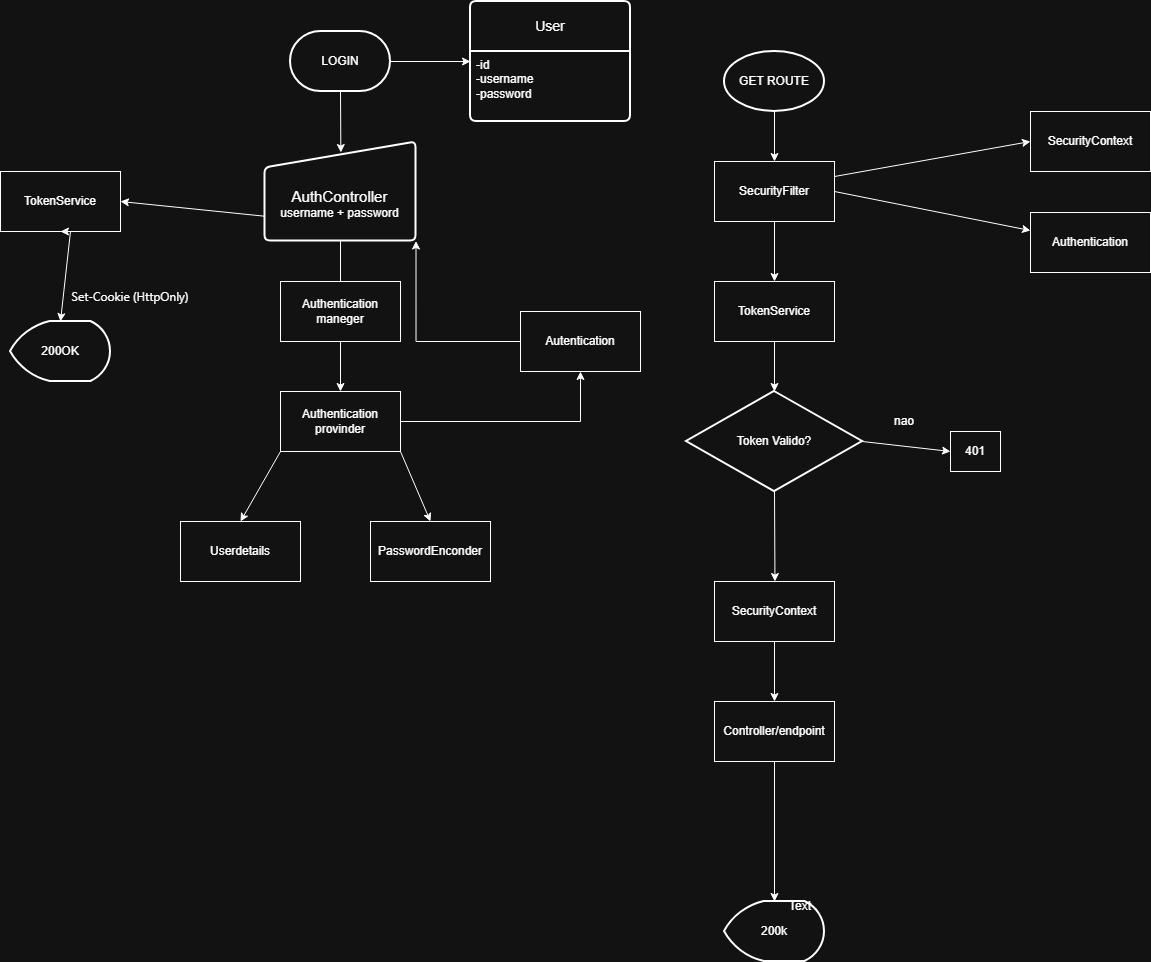

The diagram above was exported from draw.io. Its source (the exported page's mxGraphModel, read from the mxfile embedded in the PNG):
<mxGraphModel dx="1822" dy="2898" grid="1" gridSize="10" guides="1" tooltips="1" connect="1" arrows="1" fold="1" page="1" pageScale="1" pageWidth="827" pageHeight="1169" math="0" shadow="0">
  <root>
    <mxCell id="0" />
    <mxCell id="1" parent="0" />
    <mxCell id="Wn1GNXU0I3hdSxNvO8oW-19" edge="1" parent="1" source="Wn1GNXU0I3hdSxNvO8oW-14" style="edgeStyle=none;rounded=0;orthogonalLoop=1;jettySize=auto;html=1;exitX=1;exitY=0.5;exitDx=0;exitDy=0;exitPerimeter=0;" target="Wn1GNXU0I3hdSxNvO8oW-15">
      <mxGeometry relative="1" as="geometry" />
    </mxCell>
    <mxCell id="Wn1GNXU0I3hdSxNvO8oW-22" edge="1" parent="1" source="Wn1GNXU0I3hdSxNvO8oW-14" style="edgeStyle=elbowEdgeStyle;rounded=0;orthogonalLoop=1;jettySize=auto;html=1;exitX=0.5;exitY=1;exitDx=0;exitDy=0;exitPerimeter=0;">
      <mxGeometry relative="1" as="geometry">
        <mxPoint x="-120" y="-1089" as="targetPoint" />
      </mxGeometry>
    </mxCell>
    <mxCell id="Wn1GNXU0I3hdSxNvO8oW-14" parent="1" style="strokeWidth=2;html=1;shape=mxgraph.flowchart.terminator;whiteSpace=wrap;" value="LOGIN" vertex="1">
      <mxGeometry height="60" width="100" x="-170" y="-1210" as="geometry" />
    </mxCell>
    <mxCell id="Wn1GNXU0I3hdSxNvO8oW-15" parent="1" style="swimlane;childLayout=stackLayout;horizontal=1;startSize=50;horizontalStack=0;rounded=1;fontSize=14;fontStyle=0;strokeWidth=2;resizeParent=0;resizeLast=1;shadow=0;dashed=0;align=center;arcSize=4;whiteSpace=wrap;html=1;" value="User" vertex="1">
      <mxGeometry height="120" width="160" x="10" y="-1240" as="geometry" />
    </mxCell>
    <mxCell id="Wn1GNXU0I3hdSxNvO8oW-16" parent="Wn1GNXU0I3hdSxNvO8oW-15" style="align=left;strokeColor=none;fillColor=none;spacingLeft=4;spacingRight=4;fontSize=12;verticalAlign=top;resizable=0;rotatable=0;part=1;html=1;whiteSpace=wrap;" value="-id&lt;div&gt;-username&lt;/div&gt;&lt;div&gt;-password&lt;br&gt;&lt;div&gt;&lt;div&gt;&lt;br&gt;&lt;/div&gt;&lt;/div&gt;&lt;/div&gt;" vertex="1">
      <mxGeometry height="70" width="160" y="50" as="geometry" />
    </mxCell>
    <mxCell id="Wn1GNXU0I3hdSxNvO8oW-87" edge="1" parent="1" source="Wn1GNXU0I3hdSxNvO8oW-21" style="edgeStyle=none;rounded=0;orthogonalLoop=1;jettySize=auto;html=1;exitX=0;exitY=0.75;exitDx=0;exitDy=0;entryX=1;entryY=0.5;entryDx=0;entryDy=0;" target="Wn1GNXU0I3hdSxNvO8oW-66">
      <mxGeometry relative="1" as="geometry" />
    </mxCell>
    <mxCell id="Wn1GNXU0I3hdSxNvO8oW-21" parent="1" style="html=1;strokeWidth=2;shape=manualInput;boundedLbl=1;whiteSpace=wrap;rounded=1;size=26;arcSize=11;" value="&lt;div&gt;&lt;font style=&quot;font-size: 15px;&quot;&gt;AuthController&lt;/font&gt;&lt;/div&gt;username + password" vertex="1">
      <mxGeometry height="99" width="151" x="-195.5" y="-1099.5" as="geometry" />
    </mxCell>
    <mxCell id="Wn1GNXU0I3hdSxNvO8oW-27" edge="1" parent="1" source="Wn1GNXU0I3hdSxNvO8oW-23" style="edgeStyle=none;rounded=0;orthogonalLoop=1;jettySize=auto;html=1;exitX=1;exitY=0.5;exitDx=0;exitDy=0;" target="Wn1GNXU0I3hdSxNvO8oW-25">
      <mxGeometry relative="1" as="geometry" />
    </mxCell>
    <mxCell id="Wn1GNXU0I3hdSxNvO8oW-31" edge="1" parent="1" source="Wn1GNXU0I3hdSxNvO8oW-23" style="edgeStyle=none;rounded=0;orthogonalLoop=1;jettySize=auto;html=1;exitX=0.5;exitY=1;exitDx=0;exitDy=0;entryX=0.5;entryY=0;entryDx=0;entryDy=0;" target="Wn1GNXU0I3hdSxNvO8oW-30">
      <mxGeometry relative="1" as="geometry" />
    </mxCell>
    <mxCell id="Wn1GNXU0I3hdSxNvO8oW-96" edge="1" parent="1" source="Wn1GNXU0I3hdSxNvO8oW-23" style="edgeStyle=none;rounded=0;orthogonalLoop=1;jettySize=auto;html=1;exitX=1;exitY=0.25;exitDx=0;exitDy=0;entryX=0;entryY=0.5;entryDx=0;entryDy=0;" target="Wn1GNXU0I3hdSxNvO8oW-24">
      <mxGeometry relative="1" as="geometry" />
    </mxCell>
    <mxCell id="Wn1GNXU0I3hdSxNvO8oW-23" parent="1" style="rounded=0;whiteSpace=wrap;html=1;" value="SecurityFilter" vertex="1">
      <mxGeometry height="60" width="120" x="254" y="-1080" as="geometry" />
    </mxCell>
    <mxCell id="Wn1GNXU0I3hdSxNvO8oW-24" parent="1" style="rounded=0;whiteSpace=wrap;html=1;" value="SecurityContext" vertex="1">
      <mxGeometry height="60" width="120" x="570" y="-1130" as="geometry" />
    </mxCell>
    <mxCell id="Wn1GNXU0I3hdSxNvO8oW-25" parent="1" style="rounded=0;whiteSpace=wrap;html=1;" value="Authentication" vertex="1">
      <mxGeometry height="60" width="120" x="570" y="-1029" as="geometry" />
    </mxCell>
    <mxCell id="Wn1GNXU0I3hdSxNvO8oW-33" edge="1" parent="1" source="Wn1GNXU0I3hdSxNvO8oW-30" style="edgeStyle=none;rounded=0;orthogonalLoop=1;jettySize=auto;html=1;exitX=0.5;exitY=1;exitDx=0;exitDy=0;">
      <mxGeometry relative="1" as="geometry">
        <mxPoint x="314" y="-850" as="targetPoint" />
      </mxGeometry>
    </mxCell>
    <mxCell id="Wn1GNXU0I3hdSxNvO8oW-30" parent="1" style="rounded=0;whiteSpace=wrap;html=1;" value="TokenService" vertex="1">
      <mxGeometry height="60" width="120" x="254" y="-960" as="geometry" />
    </mxCell>
    <mxCell id="Wn1GNXU0I3hdSxNvO8oW-51" edge="1" parent="1" source="Wn1GNXU0I3hdSxNvO8oW-21" style="edgeStyle=none;rounded=0;orthogonalLoop=1;jettySize=auto;html=1;exitX=0.5;exitY=1;exitDx=0;exitDy=0;">
      <mxGeometry relative="1" as="geometry">
        <mxPoint x="-120" y="-950" as="targetPoint" />
      </mxGeometry>
    </mxCell>
    <mxCell id="Wn1GNXU0I3hdSxNvO8oW-64" edge="1" parent="1" source="Wn1GNXU0I3hdSxNvO8oW-58" style="edgeStyle=none;rounded=0;orthogonalLoop=1;jettySize=auto;html=1;exitX=0.5;exitY=1;exitDx=0;exitDy=0;entryX=0.5;entryY=0;entryDx=0;entryDy=0;" target="Wn1GNXU0I3hdSxNvO8oW-59">
      <mxGeometry relative="1" as="geometry" />
    </mxCell>
    <mxCell id="Wn1GNXU0I3hdSxNvO8oW-58" parent="1" style="rounded=0;whiteSpace=wrap;html=1;" value="Authentication maneger" vertex="1">
      <mxGeometry height="60" width="120" x="-180" y="-960" as="geometry" />
    </mxCell>
    <mxCell id="Wn1GNXU0I3hdSxNvO8oW-62" edge="1" parent="1" source="Wn1GNXU0I3hdSxNvO8oW-59" style="edgeStyle=none;rounded=0;orthogonalLoop=1;jettySize=auto;html=1;exitX=0;exitY=1;exitDx=0;exitDy=0;entryX=0.5;entryY=0;entryDx=0;entryDy=0;" target="Wn1GNXU0I3hdSxNvO8oW-60">
      <mxGeometry relative="1" as="geometry" />
    </mxCell>
    <mxCell id="Wn1GNXU0I3hdSxNvO8oW-63" edge="1" parent="1" source="Wn1GNXU0I3hdSxNvO8oW-59" style="edgeStyle=none;rounded=0;orthogonalLoop=1;jettySize=auto;html=1;exitX=1;exitY=1;exitDx=0;exitDy=0;entryX=0.5;entryY=0;entryDx=0;entryDy=0;" target="Wn1GNXU0I3hdSxNvO8oW-61">
      <mxGeometry relative="1" as="geometry" />
    </mxCell>
    <mxCell id="Wn1GNXU0I3hdSxNvO8oW-99" edge="1" parent="1" source="Wn1GNXU0I3hdSxNvO8oW-59" style="edgeStyle=orthogonalEdgeStyle;rounded=0;orthogonalLoop=1;jettySize=auto;html=1;exitX=1;exitY=0.5;exitDx=0;exitDy=0;entryX=0.5;entryY=1;entryDx=0;entryDy=0;" target="Wn1GNXU0I3hdSxNvO8oW-97">
      <mxGeometry relative="1" as="geometry" />
    </mxCell>
    <mxCell id="Wn1GNXU0I3hdSxNvO8oW-59" parent="1" style="rounded=0;whiteSpace=wrap;html=1;" value="Authentication provinder" vertex="1">
      <mxGeometry height="60" width="120" x="-180" y="-850" as="geometry" />
    </mxCell>
    <mxCell id="Wn1GNXU0I3hdSxNvO8oW-60" parent="1" style="rounded=0;whiteSpace=wrap;html=1;" value="Userdetails" vertex="1">
      <mxGeometry height="60" width="120" x="-280" y="-720" as="geometry" />
    </mxCell>
    <mxCell id="Wn1GNXU0I3hdSxNvO8oW-61" parent="1" style="rounded=0;whiteSpace=wrap;html=1;" value="PasswordEnconder" vertex="1">
      <mxGeometry height="60" width="120" x="-90" y="-720" as="geometry" />
    </mxCell>
    <mxCell id="Wn1GNXU0I3hdSxNvO8oW-66" parent="1" style="rounded=0;whiteSpace=wrap;html=1;" value="TokenService" vertex="1">
      <mxGeometry height="60" width="120" x="-460" y="-1070" as="geometry" />
    </mxCell>
    <mxCell id="Wn1GNXU0I3hdSxNvO8oW-69" parent="1" style="strokeWidth=2;html=1;shape=mxgraph.flowchart.display;whiteSpace=wrap;" value="200OK" vertex="1">
      <mxGeometry height="60" width="100" x="-450" y="-920" as="geometry" />
    </mxCell>
    <mxCell id="Wn1GNXU0I3hdSxNvO8oW-70" edge="1" parent="1" style="edgeStyle=none;rounded=0;orthogonalLoop=1;jettySize=auto;html=1;entryX=0.5;entryY=0;entryDx=0;entryDy=0;entryPerimeter=0;" target="Wn1GNXU0I3hdSxNvO8oW-69">
      <mxGeometry relative="1" as="geometry">
        <mxPoint x="-390" y="-1010" as="sourcePoint" />
      </mxGeometry>
    </mxCell>
    <mxCell id="Wn1GNXU0I3hdSxNvO8oW-72" edge="1" parent="1" source="Wn1GNXU0I3hdSxNvO8oW-71" style="edgeStyle=none;rounded=0;orthogonalLoop=1;jettySize=auto;html=1;exitX=1;exitY=0.5;exitDx=0;exitDy=0;exitPerimeter=0;entryX=0;entryY=0.5;entryDx=0;entryDy=0;" target="Wn1GNXU0I3hdSxNvO8oW-73">
      <mxGeometry relative="1" as="geometry">
        <mxPoint x="480" y="-800.3529411764707" as="targetPoint" />
      </mxGeometry>
    </mxCell>
    <mxCell id="Wn1GNXU0I3hdSxNvO8oW-79" edge="1" parent="1" source="Wn1GNXU0I3hdSxNvO8oW-71" style="edgeStyle=none;rounded=0;orthogonalLoop=1;jettySize=auto;html=1;exitX=0.5;exitY=1;exitDx=0;exitDy=0;exitPerimeter=0;">
      <mxGeometry relative="1" as="geometry">
        <mxPoint x="314.47058823529414" y="-660" as="targetPoint" />
      </mxGeometry>
    </mxCell>
    <mxCell id="Wn1GNXU0I3hdSxNvO8oW-71" parent="1" style="strokeWidth=2;html=1;shape=mxgraph.flowchart.decision;whiteSpace=wrap;" value="Token Valido?" vertex="1">
      <mxGeometry height="100" width="176" x="226" y="-850" as="geometry" />
    </mxCell>
    <mxCell id="Wn1GNXU0I3hdSxNvO8oW-73" parent="1" style="rounded=0;whiteSpace=wrap;html=1;" value="401" vertex="1">
      <mxGeometry height="40" width="50" x="490" y="-810" as="geometry" />
    </mxCell>
    <mxCell id="Wn1GNXU0I3hdSxNvO8oW-74" edge="1" parent="1" source="Wn1GNXU0I3hdSxNvO8oW-73" style="edgeStyle=none;rounded=0;orthogonalLoop=1;jettySize=auto;html=1;exitX=1;exitY=1;exitDx=0;exitDy=0;" target="Wn1GNXU0I3hdSxNvO8oW-73">
      <mxGeometry relative="1" as="geometry" />
    </mxCell>
    <mxCell id="Wn1GNXU0I3hdSxNvO8oW-75" edge="1" parent="1" source="Wn1GNXU0I3hdSxNvO8oW-73" style="edgeStyle=none;rounded=0;orthogonalLoop=1;jettySize=auto;html=1;exitX=1;exitY=0;exitDx=0;exitDy=0;" target="Wn1GNXU0I3hdSxNvO8oW-73">
      <mxGeometry relative="1" as="geometry" />
    </mxCell>
    <mxCell id="Wn1GNXU0I3hdSxNvO8oW-76" parent="1" style="text;html=1;whiteSpace=wrap;strokeColor=none;fillColor=none;align=center;verticalAlign=middle;rounded=0;" value="nao" vertex="1">
      <mxGeometry height="30" width="60" x="414" y="-835" as="geometry" />
    </mxCell>
    <mxCell id="Wn1GNXU0I3hdSxNvO8oW-78" edge="1" parent="1" source="Wn1GNXU0I3hdSxNvO8oW-77" style="edgeStyle=none;rounded=0;orthogonalLoop=1;jettySize=auto;html=1;exitX=0.5;exitY=1;exitDx=0;exitDy=0;exitPerimeter=0;entryX=0.5;entryY=0;entryDx=0;entryDy=0;" target="Wn1GNXU0I3hdSxNvO8oW-23">
      <mxGeometry relative="1" as="geometry" />
    </mxCell>
    <mxCell id="Wn1GNXU0I3hdSxNvO8oW-77" parent="1" style="strokeWidth=2;html=1;shape=mxgraph.flowchart.start_1;whiteSpace=wrap;" value="GET ROUTE" vertex="1">
      <mxGeometry height="60" width="100" x="264" y="-1190" as="geometry" />
    </mxCell>
    <mxCell id="Wn1GNXU0I3hdSxNvO8oW-82" edge="1" parent="1" source="Wn1GNXU0I3hdSxNvO8oW-80" style="edgeStyle=none;rounded=0;orthogonalLoop=1;jettySize=auto;html=1;exitX=0.5;exitY=1;exitDx=0;exitDy=0;entryX=0.5;entryY=0;entryDx=0;entryDy=0;" target="Wn1GNXU0I3hdSxNvO8oW-81">
      <mxGeometry relative="1" as="geometry" />
    </mxCell>
    <mxCell id="Wn1GNXU0I3hdSxNvO8oW-80" parent="1" style="rounded=0;whiteSpace=wrap;html=1;" value="SecurityContext" vertex="1">
      <mxGeometry height="60" width="120" x="254" y="-660" as="geometry" />
    </mxCell>
    <mxCell id="Wn1GNXU0I3hdSxNvO8oW-81" parent="1" style="rounded=0;whiteSpace=wrap;html=1;" value="Controller/endpoint" vertex="1">
      <mxGeometry height="60" width="120" x="254" y="-540" as="geometry" />
    </mxCell>
    <mxCell id="Wn1GNXU0I3hdSxNvO8oW-83" parent="1" style="strokeWidth=2;html=1;shape=mxgraph.flowchart.display;whiteSpace=wrap;" value="200k" vertex="1">
      <mxGeometry height="60" width="100" x="264" y="-340" as="geometry" />
    </mxCell>
    <mxCell id="Wn1GNXU0I3hdSxNvO8oW-84" edge="1" parent="1" source="Wn1GNXU0I3hdSxNvO8oW-81" style="edgeStyle=none;rounded=0;orthogonalLoop=1;jettySize=auto;html=1;exitX=0.5;exitY=1;exitDx=0;exitDy=0;entryX=0.5;entryY=0;entryDx=0;entryDy=0;entryPerimeter=0;" target="Wn1GNXU0I3hdSxNvO8oW-83">
      <mxGeometry relative="1" as="geometry" />
    </mxCell>
    <mxCell id="Wn1GNXU0I3hdSxNvO8oW-88" edge="1" parent="1" source="Wn1GNXU0I3hdSxNvO8oW-66" style="edgeStyle=none;rounded=0;orthogonalLoop=1;jettySize=auto;html=1;exitX=1;exitY=1;exitDx=0;exitDy=0;entryX=0.5;entryY=1;entryDx=0;entryDy=0;" target="Wn1GNXU0I3hdSxNvO8oW-66">
      <mxGeometry relative="1" as="geometry" />
    </mxCell>
    <mxCell id="Wn1GNXU0I3hdSxNvO8oW-94" parent="1" style="text;html=1;whiteSpace=wrap;strokeColor=none;fillColor=none;align=center;verticalAlign=middle;rounded=0;" value="&lt;span style=&quot;font-family: &amp;quot;Anthropic Sans&amp;quot;, -apple-system, BlinkMacSystemFont, &amp;quot;Segoe UI&amp;quot;, sans-serif; text-align: start; white-space: nowrap;&quot;&gt;Set-Cookie (HttpOnly)&lt;/span&gt;" vertex="1">
      <mxGeometry height="30" width="60" x="-360" y="-960" as="geometry" />
    </mxCell>
    <mxCell id="Wn1GNXU0I3hdSxNvO8oW-98" edge="1" parent="1" source="Wn1GNXU0I3hdSxNvO8oW-97" style="edgeStyle=orthogonalEdgeStyle;rounded=0;orthogonalLoop=1;jettySize=auto;html=1;exitX=0;exitY=0.5;exitDx=0;exitDy=0;entryX=1;entryY=1;entryDx=0;entryDy=0;" target="Wn1GNXU0I3hdSxNvO8oW-21">
      <mxGeometry relative="1" as="geometry" />
    </mxCell>
    <mxCell id="Wn1GNXU0I3hdSxNvO8oW-97" parent="1" style="rounded=0;whiteSpace=wrap;html=1;" value="Autentication" vertex="1">
      <mxGeometry height="60" width="120" x="60" y="-930" as="geometry" />
    </mxCell>
    <mxCell id="Wn1GNXU0I3hdSxNvO8oW-101" parent="1" style="text;html=1;whiteSpace=wrap;strokeColor=none;fillColor=none;align=center;verticalAlign=middle;rounded=0;" value="Text" vertex="1">
      <mxGeometry height="30" width="60" x="310" y="-350" as="geometry" />
    </mxCell>
  </root>
</mxGraphModel>